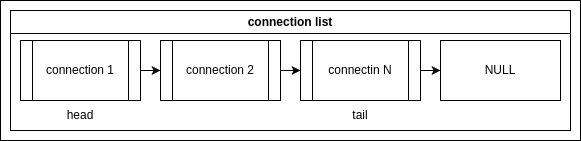

The diagram above was exported from draw.io. Its source (the exported page's mxGraphModel, read from the mxfile embedded in the PNG):
<mxGraphModel dx="-48" dy="434" grid="1" gridSize="10" guides="1" tooltips="1" connect="1" arrows="1" fold="1" page="1" pageScale="1" pageWidth="827" pageHeight="1169" math="0" shadow="0">
  <root>
    <mxCell id="0" />
    <mxCell id="1" parent="0" />
    <mxCell id="aVYBXngPqhPa922636v9-29" value="" style="rounded=0;whiteSpace=wrap;html=1;" vertex="1" parent="1">
      <mxGeometry x="840" y="330" width="580" height="140" as="geometry" />
    </mxCell>
    <mxCell id="aVYBXngPqhPa922636v9-19" value="connection list" style="swimlane;whiteSpace=wrap;html=1;" vertex="1" parent="1">
      <mxGeometry x="850" y="340" width="560" height="120" as="geometry" />
    </mxCell>
    <mxCell id="aVYBXngPqhPa922636v9-20" style="edgeStyle=orthogonalEdgeStyle;rounded=0;orthogonalLoop=1;jettySize=auto;html=1;" edge="1" parent="aVYBXngPqhPa922636v9-19" source="aVYBXngPqhPa922636v9-21" target="aVYBXngPqhPa922636v9-23">
      <mxGeometry relative="1" as="geometry" />
    </mxCell>
    <mxCell id="aVYBXngPqhPa922636v9-21" value="connection 1" style="shape=process;whiteSpace=wrap;html=1;backgroundOutline=1;" vertex="1" parent="aVYBXngPqhPa922636v9-19">
      <mxGeometry x="10" y="30" width="120" height="60" as="geometry" />
    </mxCell>
    <mxCell id="aVYBXngPqhPa922636v9-22" style="edgeStyle=orthogonalEdgeStyle;rounded=0;orthogonalLoop=1;jettySize=auto;html=1;entryX=0;entryY=0.5;entryDx=0;entryDy=0;" edge="1" parent="aVYBXngPqhPa922636v9-19" source="aVYBXngPqhPa922636v9-23" target="aVYBXngPqhPa922636v9-25">
      <mxGeometry relative="1" as="geometry" />
    </mxCell>
    <mxCell id="aVYBXngPqhPa922636v9-23" value="connection 2" style="shape=process;whiteSpace=wrap;html=1;backgroundOutline=1;" vertex="1" parent="aVYBXngPqhPa922636v9-19">
      <mxGeometry x="150" y="30" width="120" height="60" as="geometry" />
    </mxCell>
    <mxCell id="aVYBXngPqhPa922636v9-24" style="edgeStyle=orthogonalEdgeStyle;rounded=0;orthogonalLoop=1;jettySize=auto;html=1;entryX=0;entryY=0.5;entryDx=0;entryDy=0;" edge="1" parent="aVYBXngPqhPa922636v9-19" source="aVYBXngPqhPa922636v9-25" target="aVYBXngPqhPa922636v9-26">
      <mxGeometry relative="1" as="geometry" />
    </mxCell>
    <mxCell id="aVYBXngPqhPa922636v9-25" value="connectin N" style="shape=process;whiteSpace=wrap;html=1;backgroundOutline=1;" vertex="1" parent="aVYBXngPqhPa922636v9-19">
      <mxGeometry x="290" y="30" width="120" height="60" as="geometry" />
    </mxCell>
    <mxCell id="aVYBXngPqhPa922636v9-26" value="NULL" style="rounded=0;whiteSpace=wrap;html=1;" vertex="1" parent="aVYBXngPqhPa922636v9-19">
      <mxGeometry x="430" y="30" width="120" height="60" as="geometry" />
    </mxCell>
    <mxCell id="aVYBXngPqhPa922636v9-27" value="head" style="text;html=1;align=center;verticalAlign=middle;whiteSpace=wrap;rounded=0;" vertex="1" parent="aVYBXngPqhPa922636v9-19">
      <mxGeometry x="40" y="90" width="60" height="30" as="geometry" />
    </mxCell>
    <mxCell id="aVYBXngPqhPa922636v9-28" value="tail" style="text;html=1;align=center;verticalAlign=middle;whiteSpace=wrap;rounded=0;" vertex="1" parent="aVYBXngPqhPa922636v9-19">
      <mxGeometry x="320" y="90" width="60" height="30" as="geometry" />
    </mxCell>
  </root>
</mxGraphModel>